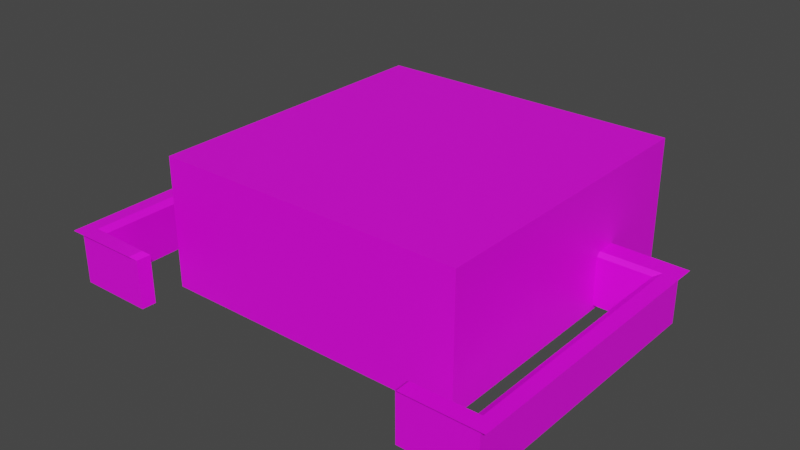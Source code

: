 # Source: park_toilet.blend  (saved by Blender 2.90.8; exported with 4.5.12 LTS)
import bpy
from mathutils import Matrix  # noqa: F401  (used for matrix-valued properties, if any)

bpy.ops.wm.read_factory_settings(use_empty=True)
scene = bpy.context.scene
scene.name = 'Scene'

# ---- collections
col_collection = bpy.data.collections.new('Collection'); scene.collection.children.link(col_collection)

# ---- images (referenced by path relative to the original .blend; pixels are not part of the script)
import os
ASSET_DIR = os.environ.get("B2B_ASSET_DIR", "")  # directory of the original .blend (textures are referenced by path, not embedded)
HERE = os.path.dirname(os.path.abspath(__file__))  # packed textures are extracted next to this script under _unpacked/

def load_image(name, relpath, width, height, colorspace="sRGB"):
    """Load a texture the original file referenced (path relative to the .blend, or extracted next to this script)."""
    p = next((c for c in (os.path.join(HERE, relpath), os.path.join(ASSET_DIR, relpath)) if relpath and os.path.exists(c)), "")
    if p:
        img = bpy.data.images.load(p, check_existing=True)
        img.name = name
    else:  # same state as the original file: an image datablock whose file is absent (Cycles renders it pink)
        img = bpy.data.images.new(name, width, height)
        img.source = "FILE"
        img.filepath = "//" + (relpath or name)
    img.colorspace_settings.name = colorspace
    return img
img_pink_wall_jpg = load_image('pink_wall.jpg', 'pink_wall.jpg', 1024, 1024, 'sRGB')
img_brown_wall_jpg = load_image('brown_wall.jpg', 'brown_wall.jpg', 1024, 1024, 'sRGB')

# ---- materials (node trees are filled in below, after node groups)
mat_pink = bpy.data.materials.new('pink')
mat_pink.use_transparent_shadow = False
mat_brown = bpy.data.materials.new('brown')
mat_brown.use_transparent_shadow = False

# ---- material node trees
mat_pink.use_nodes = True; mat_pink.node_tree.nodes.clear()
_N = mat_pink.node_tree.nodes; _L = mat_pink.node_tree.links
n0 = _N.new('ShaderNodeBsdfPrincipled'); n0.name = 'Principled BSDF'; n0.location = (10, 300)
n0.distribution = 'GGX'
n0.subsurface_method = 'BURLEY'
n0.inputs[3].default_value = 1.45
n0.inputs[27].default_value = (0.0, 0.0, 0.0, 1.0)
n0.inputs[28].default_value = 1.0
n1 = _N.new('ShaderNodeOutputMaterial'); n1.name = 'Material Output'; n1.location = (300, 300)
n2 = _N.new('ShaderNodeTexImage'); n2.name = 'Image Texture'; n2.location = (-280, 280)
n2.image = img_pink_wall_jpg
_L.new(n0.outputs[0], n1.inputs[0])
_L.new(n2.outputs[0], n0.inputs[0])
n1.is_active_output = True
mat_brown.use_nodes = True; mat_brown.node_tree.nodes.clear()
_N = mat_brown.node_tree.nodes; _L = mat_brown.node_tree.links
n0 = _N.new('ShaderNodeBsdfPrincipled'); n0.name = 'Principled BSDF'; n0.location = (10, 300)
n0.distribution = 'GGX'
n0.subsurface_method = 'BURLEY'
n0.inputs[3].default_value = 1.45
n0.inputs[27].default_value = (0.0, 0.0, 0.0, 1.0)
n0.inputs[28].default_value = 1.0
n1 = _N.new('ShaderNodeOutputMaterial'); n1.name = 'Material Output'; n1.location = (300, 300)
n2 = _N.new('ShaderNodeTexImage'); n2.name = 'Image Texture'; n2.location = (-280, 280)
n2.image = img_brown_wall_jpg
_L.new(n0.outputs[0], n1.inputs[0])
_L.new(n2.outputs[0], n0.inputs[0])
n1.is_active_output = True

# ---- world
world_world = bpy.data.worlds.new('World'); scene.world = world_world
world_world.use_nodes = True; world_world.node_tree.nodes.clear()
_N = world_world.node_tree.nodes; _L = world_world.node_tree.links
n0 = _N.new('ShaderNodeOutputWorld'); n0.name = 'World Output'; n0.location = (300, 300)
n1 = _N.new('ShaderNodeBackground'); n1.name = 'Background'; n1.location = (10, 300)
n1.inputs[0].default_value = (0.05088, 0.05088, 0.05088, 1.0)
_L.new(n1.outputs[0], n0.inputs[0])
n0.is_active_output = True
world_world.color = (0.05088, 0.05088, 0.05088)
world_world.use_sun_shadow = False
world_world.sun_shadow_jitter_overblur = 0.0

# ---- meshes
me_cube = bpy.data.meshes.new('Cube')
me_cube.from_pydata([(-1.0, -1.0, -1.0), (-1.0, -1.0, 1.0), (-1.0, 1.0, -1.0), (-1.0, 1.0, 1.0), (1.0, -1.0, -1.0), (1.0, -1.0, 1.0), (1.0, 1.0, -1.0), (1.0, 1.0, 1.0), (1.439, 0.4322, -0.184), (1.422, -1.364, -0.184), (0.9415, -1.362, -0.184), (0.9385, -1.271, -0.184), (1.337, -1.264, -0.184), (1.342, 0.3153, -0.184), (0.609, 0.3219, -0.184), (0.6132, 0.4477, -0.184), (1.439, 0.4322, -0.9286), (1.422, -1.364, -0.9286), (0.9415, -1.362, -0.9286), (0.9385, -1.271, -0.9286), (1.337, -1.264, -0.9286), (1.342, 0.3153, -0.9286), (0.609, 0.3219, -0.9286), (0.6132, 0.4477, -0.9286), (-1.431, 0.4508, -0.184), (-1.414, -1.345, -0.184), (-0.9335, -1.344, -0.184), (-0.9306, -1.252, -0.184), (-1.329, -1.245, -0.184), (-1.334, 0.3339, -0.184), (-0.601, 0.3406, -0.184), (-0.6053, 0.4663, -0.184), (-1.431, 0.4508, -0.9286), (-1.414, -1.345, -0.9286), (-0.9335, -1.344, -0.9286), (-0.9306, -1.252, -0.9286), (-1.329, -1.245, -0.9286), (-1.334, 0.3339, -0.9286), (-0.601, 0.3406, -0.9286), (-0.6053, 0.4663, -0.9286), (-1.0, -1.0, -0.3558), (-1.0, 1.0, -0.3558), (1.0, 1.0, -0.3558), (1.0, -1.0, -0.3558), (1.487, 0.4621, -0.1237), (1.469, -1.394, -0.1237), (0.9729, -1.393, -0.1237), (0.9698, -1.298, -0.1237), (1.381, -1.291, -0.1237), (1.387, 0.3412, -0.1237), (0.6292, 0.3481, -0.1237), (0.6337, 0.4781, -0.1237), (-1.479, 0.4813, -0.1237), (-1.461, -1.375, -0.1237), (-0.965, -1.373, -0.1237), (-0.9619, -1.279, -0.1237), (-1.373, -1.272, -0.1237), (-1.379, 0.3605, -0.1237), (-0.6213, 0.3674, -0.1237), (-0.6257, 0.4973, -0.1237)], [], [(40, 1, 3, 41), (41, 3, 7, 42), (42, 7, 5, 43), (43, 5, 1, 40), (2, 6, 4, 0), (7, 3, 1, 5), (15, 14, 50, 51), (17, 18, 19, 20, 21, 22, 23, 16), (15, 8, 16, 23), (13, 14, 22, 21), (11, 12, 20, 19), (9, 10, 18, 17), (14, 15, 23, 22), (12, 13, 21, 20), (10, 11, 19, 18), (8, 9, 17, 16), (29, 57, 56, 28), (33, 32, 39, 38, 37, 36, 35, 34), (31, 39, 32, 24), (29, 37, 38, 30), (27, 35, 36, 28), (25, 33, 34, 26), (30, 38, 39, 31), (28, 36, 37, 29), (26, 34, 35, 27), (24, 32, 33, 25), (4, 43, 40, 0), (6, 42, 43, 4), (2, 41, 42, 6), (0, 40, 41, 2), (45, 44, 51, 50, 49, 48, 47, 46), (53, 54, 55, 56, 57, 58, 59, 52), (30, 58, 57, 29), (8, 15, 51, 44), (9, 8, 44, 45), (31, 59, 58, 30), (10, 9, 45, 46), (24, 52, 59, 31), (25, 53, 52, 24), (11, 10, 46, 47), (26, 54, 53, 25), (12, 11, 47, 48), (27, 55, 54, 26), (13, 12, 48, 49), (28, 56, 55, 27), (14, 13, 49, 50)])
me_cube.polygons.foreach_set('material_index', [0, 0, 0, 0, 0, 0, 1, 1, 1, 1, 1, 1, 1, 1, 1, 1, 1, 1, 1, 1, 1, 1, 1, 1, 1, 1, 1, 1, 1, 1, 1, 1, 1, 1, 1, 1, 1, 1, 1, 1, 1, 1, 1, 1, 1, 1])
_uv = me_cube.uv_layers.new(name='UVMap')
_uv.uv.foreach_set('vector', [0.5, -4.455, 1.739, -4.455, 1.739, -1.978, 0.5, -1.978, 0.5, -1.978, 1.739, -1.978, 1.739, 0.5, 0.5, 0.5, 0.5, 0.5, 1.739, 0.5, 1.739, 2.978, 0.5, 2.978, 0.5, 2.978, 1.739, 2.978, 1.739, 5.455, 0.5, 5.455, -3.217, 0.5, -0.7389, 0.5, -0.7389, 2.978, -3.217, 2.978, 1.739, 0.5, 4.217, 0.5, 4.217, 2.978, 1.739, 2.978, -2.216, -3.382, -2.241, -3.237, -2.311, -3.271, -2.287, -3.431, 2.743, 2.398, 2.153, 2.402, 2.148, 2.29, 2.637, 2.277, 2.625, 0.3343, 1.724, 0.3349, 1.727, 0.1802, 2.743, 0.1894, -2.216, -3.382, -1.915, -4.339, -1.059, -4.064, -1.364, -3.115, -2.799, -2.432, -2.241, -3.237, -1.408, -2.975, -1.766, -2.077, -2.72, 0.4145, -2.962, -0.05951, -2.004, -0.1315, -1.941, 0.2898, -2.754, 1.104, -2.723, 0.5098, -1.924, 0.4009, -1.845, 0.9278, -2.241, -3.237, -2.216, -3.382, -1.364, -3.115, -1.408, -2.975, -2.962, -0.05951, -2.799, -2.432, -1.766, -2.077, -2.004, -0.1315, -2.723, 0.5098, -2.72, 0.4145, -1.941, 0.2898, -1.924, 0.4009, -1.699, 2.976, -2.754, 1.104, -1.845, 0.9278, -1.059, 2.652, -0.8761, -2.318, -0.9849, -2.334, -1.056, 0.07833, -0.9574, 0.0685, 3.766, 2.399, 3.766, 0.1894, 2.75, 0.1802, 2.746, 0.3349, 3.647, 0.3343, 3.66, 2.277, 3.171, 2.29, 3.175, 2.402, -0.2818, -3.331, 0.6102, -3.058, 0.9246, -4.052, 0.02785, -4.336, -0.8761, -2.318, 0.1925, -1.971, 0.5652, -2.911, -0.3068, -3.179, -0.7157, 0.5107, 0.03433, 0.3748, -0.03148, -0.0262, -0.9574, 0.0685, -0.7352, 1.175, 0.1388, 0.9897, 0.05279, 0.4818, -0.7165, 0.6024, -0.3068, -3.179, 0.5652, -2.911, 0.6102, -3.058, -0.2818, -3.331, -0.9574, 0.0685, -0.03148, -0.0262, 0.1925, -1.971, -0.8761, -2.318, -0.7165, 0.6024, 0.05279, 0.4818, 0.03433, 0.3748, -0.7157, 0.5107, 0.3114, 2.966, 0.9246, 2.643, 0.1388, 0.9897, -0.7352, 1.175, 1.72, 0.5, 0.928, 0.5, 0.928, -1.96, 1.72, -1.96, 1.72, 2.96, 0.928, 2.96, 0.928, 0.5, 1.72, 0.5, 1.72, 5.419, 0.928, 5.419, 0.928, 2.96, 1.72, 2.96, 1.72, -1.96, 0.928, -1.96, 0.928, -4.419, 1.72, -4.419, 2.777, -4.416, 2.777, -2.132, 1.727, -2.123, 1.724, -2.283, 2.655, -2.282, 2.668, -4.29, 2.162, -4.303, 2.167, -4.419, 2.777, -2.116, 2.167, -2.12, 2.162, -2.003, 2.668, -1.99, 2.655, 0.0176, 1.724, 0.01701, 1.727, 0.1769, 2.777, 0.1674, -0.3068, -3.179, -0.3808, -3.215, -0.9849, -2.334, -0.8761, -2.318, -1.915, -4.339, -2.216, -3.382, -2.287, -3.431, -1.976, -4.419, -2.754, 1.104, -1.699, 2.976, -1.76, 3.053, -2.842, 1.138, -0.2818, -3.331, -0.3576, -3.382, -0.3808, -3.215, -0.3068, -3.179, -2.723, 0.5098, -2.754, 1.104, -2.842, 1.138, -2.799, 0.5403, 0.02785, -4.336, -0.03682, -4.419, -0.3576, -3.382, -0.2818, -3.331, -0.7352, 1.175, -0.8189, 1.21, 0.2534, 3.041, 0.3114, 2.966, -2.72, 0.4145, -2.723, 0.5098, -2.799, 0.5403, -2.795, 0.4324, -0.7165, 0.6024, -0.7889, 0.6329, -0.8189, 1.21, -0.7352, 1.175, -2.962, -0.05951, -2.72, 0.4145, -2.795, 0.4324, -3.071, -0.05294, -0.7157, 0.5107, -0.7874, 0.5292, -0.7889, 0.6329, -0.7165, 0.6024, -2.799, -2.432, -2.962, -0.05951, -3.071, -0.05294, -2.896, -2.45, -0.9574, 0.0685, -1.056, 0.07833, -0.7874, 0.5292, -0.7157, 0.5107, -2.241, -3.237, -2.799, -2.432, -2.896, -2.45, -2.311, -3.271])
me_cube.materials.append(mat_pink)
me_cube.materials.append(mat_brown)
me_cube.use_remesh_fix_poles = True
me_cube.use_remesh_preserve_attributes = False
me_cube.use_mirror_vertex_groups = False
me_cube.update()

# ---- objects
ob_cube = bpy.data.objects.new('Cube', me_cube)

# ---- transforms, parenting, visibility, modifiers, constraints
ob_cube.location = (0.07159, 2.835, 1.423)
ob_cube.rotation_euler = (0.0, -0.0, 0.002244)
ob_cube.scale = (3.825, 3.825, 1.602)
ob_cube.lineart.crease_threshold = 0.0

# ---- collection membership
col_collection.objects.link(ob_cube)

# ---- scene / render settings (as saved in the file)
scene.frame_start = 1; scene.frame_end = 250; scene.frame_set(1)
scene.render.engine = 'BLENDER_EEVEE_NEXT'
scene.render.fps = 30
scene.cycles.use_denoising = False
scene.cycles.samples = 128
scene.cycles.sampling_pattern = 'TABULATED_SOBOL'
scene.cycles.use_adaptive_sampling = False
scene.cycles.use_light_tree = False
scene.view_settings.view_transform = 'Filmic'
bpy.context.view_layer.update()

# ---- added for rendering (the .blend has no active camera and no usable light): camera, sun
cam_auto = bpy.data.cameras.new('AutoCamera')
cam_auto.lens = 50.0
cam_auto.sensor_width = 36.0
cam_auto.clip_end = 1000.0
ob_auto_camera = bpy.data.objects.new('AutoCamera', cam_auto)
scene.collection.objects.link(ob_auto_camera)
ob_auto_camera.location = (13.9317, -14.5313, 12.4971)
ob_auto_camera.rotation_euler = (1.09748, -7.21219e-08, 0.694738)
scene.camera = ob_auto_camera
light_auto_sun = bpy.data.lights.new('AutoSun', 'SUN')
light_auto_sun.energy = 3.0
light_auto_sun.angle = 0.0523599
ob_auto_sun = bpy.data.objects.new('AutoSun', light_auto_sun)
scene.collection.objects.link(ob_auto_sun)
ob_auto_sun.rotation_euler = (0.872665, 0.174533, 0.523599)
bpy.context.view_layer.update()
